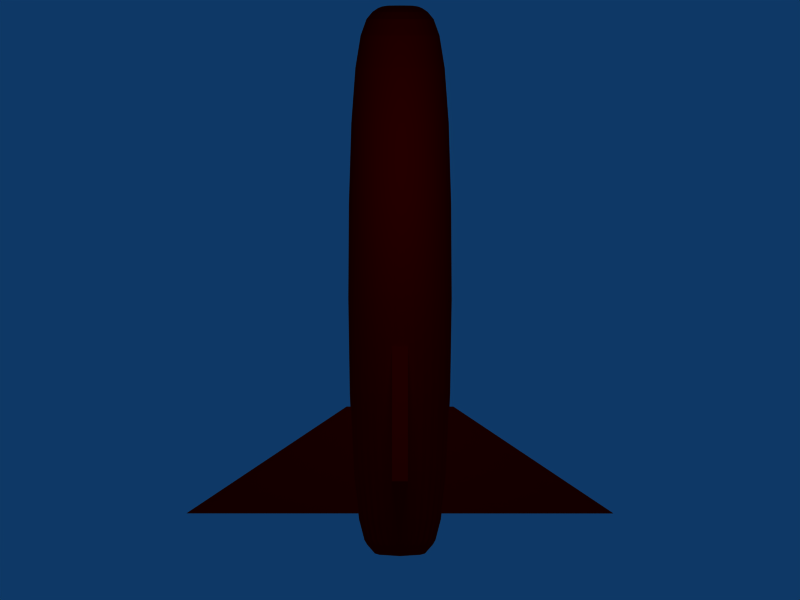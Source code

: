 # Source: Missile04.blend  (saved by Blender 2.49.2; exported with 4.5.12 LTS)
import bpy
from mathutils import Matrix  # noqa: F401  (used for matrix-valued properties, if any)

bpy.ops.wm.read_factory_settings(use_empty=True)
scene = bpy.context.scene
scene.name = 'Scene'

# ---- collections
col_collection_1 = bpy.data.collections.new('Collection 1'); scene.collection.children.link(col_collection_1)

# ---- materials (node trees are filled in below, after node groups)
mat_material_003 = bpy.data.materials.new('Material.003')
mat_material_003.alpha_threshold = 0.0
mat_material_003.diffuse_color = (1.0, 0.0, 0.0, 1.0)
mat_material_003.roughness = 0.5
mat_material_003.line_color = (0.0, 0.0, 0.0, 1.0)
mat_material_002 = bpy.data.materials.new('Material.002')
mat_material_002.alpha_threshold = 0.0
mat_material_002.diffuse_color = (1.0, 0.0, 0.0, 1.0)
mat_material_002.roughness = 0.5
mat_material_002.line_color = (0.0, 0.0, 0.0, 1.0)
mat_material_001 = bpy.data.materials.new('Material.001')
mat_material_001.alpha_threshold = 0.0
mat_material_001.diffuse_color = (1.0, 0.0, 0.0, 1.0)
mat_material_001.roughness = 0.5
mat_material_001.line_color = (0.0, 0.0, 0.0, 1.0)

# ---- material node trees

# ---- world
world_world = bpy.data.worlds.new('World'); scene.world = world_world
world_world.color = (0.05656, 0.2208, 0.4)
world_world.use_sun_shadow = False
world_world.sun_shadow_jitter_overblur = 0.0
world_world.cycles.sampling_method = 'MANUAL'
world_world.cycles.sample_map_resolution = 256

# ---- cameras
cam_camera = bpy.data.cameras.new('Camera')
cam_camera.type = 'ORTHO'
cam_camera.passepartout_alpha = 0.2
cam_camera.clip_end = 100.0
cam_camera.lens = 17.0
cam_camera.ortho_scale = 15.0
cam_camera.show_passepartout = False
cam_camera.show_safe_areas = True
cam_camera.dof.focus_distance = 0.0
cam_camera.dof.aperture_fstop = 128.0

# ---- lights
light_spot = bpy.data.lights.new('Spot', 'POINT')
light_spot.transmission_factor = 0.0
light_spot.cutoff_distance = 30.0
light_spot.energy = 100.0
light_spot.shadow_buffer_clip_start = 1.001
light_spot.shadow_soft_size = 1.0
light_spot.shadow_maximum_resolution = 0.006
light_spot.use_absolute_resolution = True
light_spot.cycles.use_multiple_importance_sampling = False

# ---- meshes
me_cube_002 = bpy.data.meshes.new('Cube.002')
me_cube_002.from_pydata([(1.0, 4.0, -1.0), (1.0, -4.0, -1.0), (-2.0, -1.0, -1.0), (-2.0, 1.0, -1.0), (1.0, 4.0, 1.0), (1.0, -4.0, 1.0), (-2.0, -1.0, 1.0), (-2.0, 1.0, 1.0)], [], [(0, 1, 2, 3), (4, 7, 6, 5), (0, 4, 5, 1), (1, 5, 6, 2), (2, 6, 7, 3), (4, 0, 3, 7)])
me_cube_002.materials.append(mat_material_003)
me_cube_002.use_remesh_preserve_volume = False
me_cube_002.use_remesh_preserve_attributes = False
me_cube_002.use_mirror_vertex_groups = False
me_cube_002.update()
me_cube_001 = bpy.data.meshes.new('Cube.001')
me_cube_001.from_pydata([(1.0, 4.0, -1.0), (1.0, -4.0, -1.0), (-1.0, -1.0, -1.0), (-1.0, 1.0, -1.0), (1.0, 4.0, 1.0), (1.0, -4.0, 1.0), (-1.0, -1.0, 1.0), (-1.0, 1.0, 1.0)], [], [(0, 1, 2, 3), (4, 7, 6, 5), (0, 4, 5, 1), (1, 5, 6, 2), (2, 6, 7, 3), (4, 0, 3, 7)])
me_cube_001.materials.append(mat_material_002)
me_cube_001.use_remesh_preserve_volume = False
me_cube_001.use_remesh_preserve_attributes = False
me_cube_001.use_mirror_vertex_groups = False
me_cube_001.update()
me_cylinder = bpy.data.meshes.new('Cylinder')
me_cylinder.from_pydata([(0.7071, 0.7071, -1.0), (0.8315, 0.5556, -1.0), (0.9239, 0.3827, -1.0), (0.9808, 0.1951, -1.0), (1.0, 7.55e-08, -1.0), (0.9808, -0.1951, -1.0), (0.9239, -0.3827, -1.0), (0.8315, -0.5556, -1.0), (0.7071, -0.7071, -1.0), (0.5556, -0.8315, -1.0), (0.3827, -0.9239, -1.0), (0.1951, -0.9808, -1.0), (-3.258e-07, -1.0, -1.0), (-0.1951, -0.9808, -1.0), (-0.3827, -0.9239, -1.0), (-0.5556, -0.8315, -1.0), (-0.7071, -0.7071, -1.0), (-0.8315, -0.5556, -1.0), (-0.9239, -0.3827, -1.0), (-0.9808, -0.1951, -1.0), (-1.0, 9.656e-07, -1.0), (-0.9808, 0.1951, -1.0), (-0.9239, 0.3827, -1.0), (-0.8315, 0.5556, -1.0), (-0.7071, 0.7071, -1.0), (-0.5556, 0.8315, -1.0), (-0.3827, 0.9239, -1.0), (-0.1951, 0.9808, -1.0), (1.605e-06, 1.0, -1.0), (0.1951, 0.9808, -1.0), (0.3827, 0.9239, -1.0), (0.5556, 0.8315, -1.0), (0.7071, 0.7071, 1.0), (0.8315, 0.5556, 1.0), (0.9239, 0.3827, 1.0), (0.9808, 0.1951, 1.0), (1.0, -2.245e-06, 1.0), (0.9808, -0.1951, 1.0), (0.9239, -0.3827, 1.0), (0.8315, -0.5556, 1.0), (0.7071, -0.7071, 1.0), (0.5556, -0.8315, 1.0), (0.3827, -0.9239, 1.0), (0.1951, -0.9808, 1.0), (9.298e-07, -1.0, 1.0), (-0.1951, -0.9808, 1.0), (-0.3827, -0.9239, 1.0), (-0.5556, -0.8315, 1.0), (-0.7071, -0.7071, 1.0), (-0.8315, -0.5556, 1.0), (-0.9239, -0.3827, 1.0), (-0.9808, -0.1951, 1.0), (-1.0, -4.105e-06, 1.0), (-0.9808, 0.1951, 1.0), (-0.9239, 0.3827, 1.0), (-0.8315, 0.5556, 1.0), (-0.7071, 0.7071, 1.0), (-0.5556, 0.8315, 1.0), (-0.3827, 0.9239, 1.0), (-0.1951, 0.9808, 1.0), (-7.28e-06, 1.0, 1.0), (0.1951, 0.9808, 1.0), (0.3827, 0.9239, 1.0), (0.5556, 0.8315, 1.0), (0.0, 0.0, 1.0), (0.3536, 0.3536, -1.15), (0.2778, 0.4157, -1.15), (0.1913, 0.4619, -1.15), (0.09755, 0.4904, -1.15), (9.598e-07, 0.5, -1.15), (-0.09754, 0.4904, -1.15), (-0.1913, 0.4619, -1.15), (-0.2778, 0.4157, -1.15), (-0.3536, 0.3536, -1.15), (-0.4157, 0.2778, -1.15), (-0.4619, 0.1913, -1.15), (-0.4904, 0.09755, -1.15), (-0.5, 5.939e-07, -1.15), (-0.4904, -0.09754, -1.15), (-0.4619, -0.1913, -1.15), (-0.4157, -0.2778, -1.15), (-0.3536, -0.3536, -1.15), (-0.2778, -0.4157, -1.15), (-0.1913, -0.4619, -1.15), (-0.09755, -0.4904, -1.15), (-5.781e-09, -0.5, -1.15), (0.09755, -0.4904, -1.15), (0.1913, -0.4619, -1.15), (0.2778, -0.4157, -1.15), (0.3536, -0.3536, -1.15), (0.4157, -0.2778, -1.15), (0.4619, -0.1913, -1.15), (0.4904, -0.09754, -1.15), (0.5, 1.488e-07, -1.15), (0.4904, 0.09755, -1.15), (0.4619, 0.1913, -1.15), (0.4157, 0.2778, -1.15), (1.571e-07, 1.111e-07, -1.15)], [], [(64, 33, 32), (64, 34, 33), (64, 35, 34), (64, 36, 35), (64, 37, 36), (64, 38, 37), (64, 39, 38), (64, 40, 39), (64, 41, 40), (64, 42, 41), (64, 43, 42), (64, 44, 43), (64, 45, 44), (64, 46, 45), (64, 47, 46), (64, 48, 47), (64, 49, 48), (64, 50, 49), (64, 51, 50), (64, 52, 51), (64, 53, 52), (64, 54, 53), (64, 55, 54), (64, 56, 55), (64, 57, 56), (64, 58, 57), (64, 59, 58), (64, 60, 59), (64, 61, 60), (64, 62, 61), (64, 63, 62), (64, 32, 63), (0, 32, 33, 1), (1, 33, 34, 2), (2, 34, 35, 3), (3, 35, 36, 4), (4, 36, 37, 5), (5, 37, 38, 6), (6, 38, 39, 7), (7, 39, 40, 8), (8, 40, 41, 9), (9, 41, 42, 10), (10, 42, 43, 11), (11, 43, 44, 12), (12, 44, 45, 13), (13, 45, 46, 14), (14, 46, 47, 15), (15, 47, 48, 16), (16, 48, 49, 17), (17, 49, 50, 18), (18, 50, 51, 19), (19, 51, 52, 20), (20, 52, 53, 21), (21, 53, 54, 22), (22, 54, 55, 23), (23, 55, 56, 24), (24, 56, 57, 25), (25, 57, 58, 26), (26, 58, 59, 27), (27, 59, 60, 28), (28, 60, 61, 29), (29, 61, 62, 30), (30, 62, 63, 31), (32, 0, 31, 63), (31, 0, 65, 66), (30, 31, 66, 67), (29, 30, 67, 68), (28, 29, 68, 69), (27, 28, 69, 70), (26, 27, 70, 71), (25, 26, 71, 72), (24, 25, 72, 73), (23, 24, 73, 74), (22, 23, 74, 75), (21, 22, 75, 76), (20, 21, 76, 77), (19, 20, 77, 78), (18, 19, 78, 79), (17, 18, 79, 80), (16, 17, 80, 81), (15, 16, 81, 82), (14, 15, 82, 83), (13, 14, 83, 84), (12, 13, 84, 85), (11, 12, 85, 86), (10, 11, 86, 87), (9, 10, 87, 88), (8, 9, 88, 89), (7, 8, 89, 90), (6, 7, 90, 91), (5, 6, 91, 92), (4, 5, 92, 93), (3, 4, 93, 94), (2, 3, 94, 95), (1, 2, 95, 96), (0, 1, 96, 65), (66, 65, 97), (97, 67, 66), (97, 68, 67), (97, 69, 68), (97, 70, 69), (97, 71, 70), (97, 72, 71), (97, 73, 72), (97, 74, 73), (97, 75, 74), (97, 76, 75), (97, 77, 76), (97, 78, 77), (97, 79, 78), (97, 80, 79), (97, 81, 80), (97, 82, 81), (97, 83, 82), (97, 84, 83), (97, 85, 84), (97, 86, 85), (97, 87, 86), (97, 88, 87), (97, 89, 88), (97, 90, 89), (97, 91, 90), (97, 92, 91), (97, 93, 92), (97, 94, 93), (97, 95, 94), (97, 96, 95), (97, 65, 96)])
me_cylinder.materials.append(mat_material_001)
me_cylinder.use_remesh_preserve_volume = False
me_cylinder.use_remesh_preserve_attributes = False
me_cylinder.use_mirror_vertex_groups = False
me_cylinder.update()

# ---- objects
ob_cube_001 = bpy.data.objects.new('Cube.001', me_cube_002)
ob_cube = bpy.data.objects.new('Cube', me_cube_001)
ob_cylinder = bpy.data.objects.new('Cylinder', me_cylinder)
ob_lamp = bpy.data.objects.new('Lamp', light_spot)
ob_camera = bpy.data.objects.new('Camera', cam_camera)

# ---- transforms, parenting, visibility, modifiers, constraints
ob_cube_001.location = (2.5, 0.0, 0.0)
ob_cube_001.rotation_euler = (1.571, 0.0, 0.0)
ob_cube_001.scale = (0.9, 0.8, 0.15)
ob_cube_001.lock_rotations_4d = False
ob_cube_001.empty_display_type = 'ARROWS'
ob_cube_001.lineart.crease_threshold = 0.0
ob_cube.location = (3.0, 0.0, 0.0)
ob_cube.scale = (1.0, 1.0, 0.15)
ob_cube.lock_rotations_4d = False
ob_cube.empty_display_type = 'ARROWS'
ob_cube.lineart.crease_threshold = 0.0
ob_cylinder.location = (0.0, 0.0, 0.0)
ob_cylinder.rotation_euler = (-0.0, 1.571, 0.0)
ob_cylinder.scale = (1.0, 1.0, 4.8)
ob_cylinder.lock_rotations_4d = False
ob_cylinder.empty_display_type = 'ARROWS'
ob_cylinder.lineart.crease_threshold = 0.0
_m = ob_cylinder.modifiers.new('Subsurf', 'SUBSURF')
_m.uv_smooth = 'PRESERVE_CORNERS'
_m.quality = 2
_m.levels = 3
_m.show_only_control_edges = False
ob_lamp.location = (-2.893, 0.04624, 6.283)
ob_lamp.rotation_euler = (0.6503, 0.05522, 1.866)
ob_lamp.lock_rotations_4d = False
ob_lamp.empty_display_type = 'ARROWS'
ob_lamp.color = (0.0, 0.0, 0.0, 0.0)
ob_lamp.lineart.crease_threshold = 0.0
ob_camera.location = (0.0, 0.0, 12.61)
ob_camera.rotation_euler = (-0.0, -0.0, 1.571)
ob_camera.lock_rotations_4d = False
ob_camera.empty_display_type = 'ARROWS'
ob_camera.color = (0.0, 0.0, 0.0, 0.0)
ob_camera.display_type = 'WIRE'
ob_camera.lineart.crease_threshold = 0.0

# ---- collection membership
col_collection_1.objects.link(ob_cube_001)
col_collection_1.objects.link(ob_cube)
col_collection_1.objects.link(ob_cylinder)
col_collection_1.objects.link(ob_lamp)
col_collection_1.objects.link(ob_camera)

# ---- scene / render settings (as saved in the file)
scene.camera = ob_camera
scene.frame_start = 1; scene.frame_end = 250; scene.frame_set(1)
scene.render.engine = 'BLENDER_EEVEE_NEXT'
scene.render.image_settings.compression = 90
scene.render.resolution_x = 800
scene.render.resolution_y = 600
scene.render.pixel_aspect_x = 100.0
scene.render.pixel_aspect_y = 100.0
scene.render.fps = 25
scene.render.dither_intensity = 0.0
scene.render.use_compositing = False
scene.render.use_sequencer = False
scene.render.bake_margin = 2
scene.render.bake_bias = 0.0
scene.render.use_stamp_time = False
scene.render.use_stamp_date = False
scene.render.use_stamp_frame = False
scene.render.use_stamp_camera = False
scene.render.use_stamp_scene = False
scene.render.use_stamp_filename = False
scene.render.use_stamp_render_time = False
scene.render.stamp_font_size = 0
scene.cycles.use_denoising = False
scene.cycles.samples = 10
scene.cycles.sampling_pattern = 'TABULATED_SOBOL'
scene.cycles.light_sampling_threshold = 0.0
scene.cycles.use_adaptive_sampling = False
scene.cycles.use_light_tree = False
scene.cycles.blur_glossy = 0.0
scene.cycles.volume_bounces = 1
scene.cycles.pixel_filter_type = 'GAUSSIAN'
scene.cycles.sample_clamp_indirect = 0.0
scene.view_settings.view_transform = 'Raw'
bpy.context.view_layer.update()

